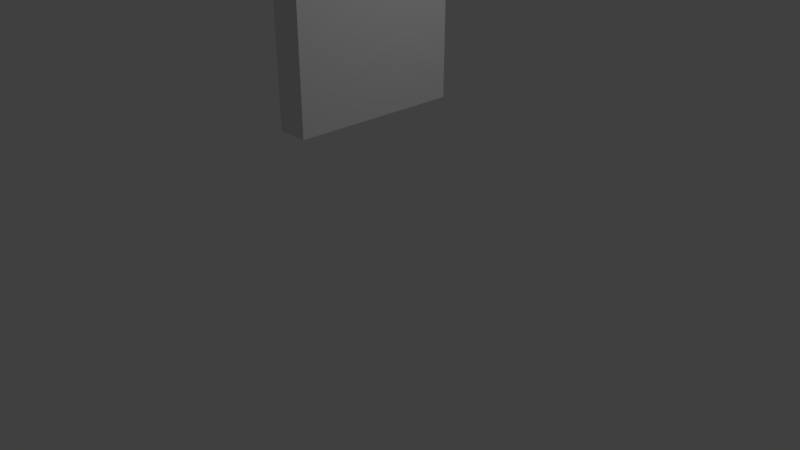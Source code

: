 # Source: Ventana_abierta.blend  (saved by Blender 2.79.0; exported with 4.5.12 LTS)
import bpy
from mathutils import Matrix  # noqa: F401  (used for matrix-valued properties, if any)

bpy.ops.wm.read_factory_settings(use_empty=True)
scene = bpy.context.scene
scene.name = 'Scene'

# ---- collections
col_collection_1 = bpy.data.collections.new('Collection 1'); scene.collection.children.link(col_collection_1)

# ---- world
world_world = bpy.data.worlds.new('World'); scene.world = world_world
world_world.color = (0.05088, 0.05088, 0.05088)
world_world.use_sun_shadow = False
world_world.sun_shadow_jitter_overblur = 0.0
world_world.cycles.sampling_method = 'MANUAL'

# ---- cameras
cam_camera = bpy.data.cameras.new('Camera')
cam_camera.clip_end = 100.0
cam_camera.lens = 35.0
cam_camera.sensor_width = 32.0
cam_camera.sensor_height = 18.0
cam_camera.ortho_scale = 7.314
cam_camera.dof.focus_distance = 0.0
cam_camera.dof.aperture_fstop = 128.0

# ---- lights
light_lamp = bpy.data.lights.new('Lamp', 'POINT')
light_lamp.transmission_factor = 0.0
light_lamp.cutoff_distance = 30.0
light_lamp.energy = 100.0
light_lamp.shadow_buffer_clip_start = 1.001
light_lamp.shadow_soft_size = 0.1
light_lamp.shadow_maximum_resolution = 0.006
light_lamp.use_absolute_resolution = True

# ---- meshes
me_cube_016 = bpy.data.meshes.new('Cube.016')
me_cube_016.from_pydata([(-0.1, -1.0, -1.0), (-0.1, -1.0, 1.0), (-0.1, 1.0, -1.0), (-0.1, 1.0, 1.0), (-0.1, 1.1, 1.0), (-0.1, 1.1, -1.0), (-0.1, -1.0, 1.1), (-0.1, 1.0, 1.1), (-0.1, -1.1, -1.0), (-0.1, -1.1, 1.0), (-0.1, 1.0, -1.1), (-0.1, -1.0, -1.1), (-0.1, 1.0, -1.1), (-0.1, 1.1, -1.1), (-0.1, -1.0, -1.1), (-0.1, -1.1, -1.1), (-0.1, -1.0, 1.1), (-0.1, -1.1, 1.1), (-0.1, 1.0, 1.1), (-0.1, 1.1, 1.1), (-0.1, 2.421e-08, -1.0), (-0.1, 2.421e-08, 1.0), (-0.1, 2.421e-08, 1.1), (-0.1, 2.421e-08, -1.1), (-0.1, -1.0, -6.676e-06), (-0.1, 1.0, -6.676e-06), (-0.1, 1.1, -6.676e-06), (-0.1, -1.1, -6.676e-06), (-0.1, -1.0, 0.09999), (-0.1, -1.1, 0.09999), (-0.1, 1.0, 0.09999), (-0.1, 1.1, 0.09999), (-0.1, 0.1, 1.0), (-0.1, 0.1, 1.1), (-0.1, 0.1, -1.0), (-0.1, 0.1, -1.1), (-0.1, -0.1, -1.0), (-0.1, -0.1, -1.1), (-0.1, -0.1, 1.0), (-0.1, -0.1, 1.1), (-0.1, 1.0, -0.1), (-0.1, 1.1, -0.1), (-0.1, -1.0, -0.1), (-0.1, -1.1, -0.1), (-0.1, 2.421e-08, -6.676e-06), (-0.1, 2.421e-08, 0.09999), (-0.1, 2.421e-08, -0.1), (-0.1, 0.1, -6.676e-06), (-0.1, 0.1, -0.1), (-0.1, 0.1, 0.09999), (-0.1, -0.1, 0.09999), (-0.1, -0.1, -6.676e-06), (-0.1, -0.1, -0.1), (0.1, -0.1, -1.0), (0.1, -1.0, -1.0), (0.1, -1.0, 0.09999), (0.1, -1.0, 1.0), (0.1, 0.1, 1.0), (0.1, 1.0, 1.0), (0.1, 1.0, -0.1), (0.1, 1.0, -1.0), (0.1, 1.1, -0.1), (0.1, 1.1, -1.0), (0.1, 1.1, 1.0), (0.1, 0.1, 1.1), (0.1, 1.0, 1.1), (0.1, -1.0, 1.1), (0.1, -1.1, 0.09999), (0.1, -1.1, 1.0), (0.1, -1.1, -1.0), (0.1, -0.1, -1.1), (0.1, -1.0, -1.1), (0.1, 1.0, -1.1), (0.1, 1.1, -1.1), (0.1, 1.0, -1.1), (0.1, -1.0, -1.1), (0.1, -1.1, -1.1), (0.1, -1.1, 1.1), (0.1, -1.0, 1.1), (0.1, 1.1, 1.1), (0.1, 1.0, 1.1), (0.1, 0.1, -1.0), (0.1, 2.421e-08, -1.0), (0.1, -0.1, 1.0), (0.1, 2.421e-08, 1.0), (0.1, -0.1, 1.1), (0.1, 2.421e-08, 1.1), (0.1, 0.1, -1.1), (0.1, 2.421e-08, -1.1), (0.1, -1.0, -0.1), (0.1, -1.0, -6.676e-06), (0.1, 1.0, 0.09999), (0.1, 1.0, -6.676e-06), (0.1, 1.1, 0.09999), (0.1, 1.1, -6.676e-06), (0.1, -1.1, -0.1), (0.1, -1.1, -6.676e-06), (0.1, 0.1, -6.676e-06), (0.1, -0.1, 0.09999), (0.1, 0.1, -0.1), (0.1, -0.1, -6.676e-06), (0.1, 2.421e-08, -6.676e-06), (0.1, 0.1, 0.09999), (0.1, 2.421e-08, 0.09999), (0.1, -0.1, -0.1), (0.1, 2.421e-08, -0.1)], [], [(36, 20, 23, 37), (42, 0, 8, 43), (30, 3, 4, 31), (2, 5, 13, 12), (38, 1, 6, 39), (34, 2, 10, 35), (8, 0, 14, 15), (1, 9, 17, 16), (4, 3, 18, 19), (32, 21, 22, 33), (40, 25, 26, 41), (28, 24, 27, 29), (1, 28, 29, 9), (25, 30, 31, 26), (3, 32, 33, 7), (20, 34, 35, 23), (21, 38, 39, 22), (0, 36, 37, 11), (2, 40, 41, 5), (24, 42, 43, 27), (50, 51, 24, 28), (48, 47, 25, 40), (52, 51, 44, 46), (49, 47, 44, 45), (30, 25, 47, 49), (46, 44, 47, 48), (42, 24, 51, 52), (45, 44, 51, 50), (21, 32, 49, 45), (38, 21, 45, 50), (53, 70, 88, 82), (89, 95, 69, 54), (91, 93, 63, 58), (60, 74, 73, 62), (83, 85, 66, 56), (81, 87, 72, 60), (69, 76, 75, 54), (56, 78, 77, 68), (63, 79, 80, 58), (57, 64, 86, 84), (59, 61, 94, 92), (55, 67, 96, 90), (56, 68, 67, 55), (92, 94, 93, 91), (58, 65, 64, 57), (82, 88, 87, 81), (84, 86, 85, 83), (54, 71, 70, 53), (60, 62, 61, 59), (90, 96, 95, 89), (98, 55, 90, 100), (99, 59, 92, 97), (104, 105, 101, 100), (102, 103, 101, 97), (91, 102, 97, 92), (105, 99, 97, 101), (89, 104, 100, 90), (103, 98, 100, 101), (84, 103, 102, 57), (83, 98, 103, 84), (48, 99, 105, 46), (46, 105, 104, 52), (0, 54, 75, 14), (22, 86, 64, 33), (49, 102, 91, 30), (33, 64, 65, 7), (8, 69, 95, 43), (15, 76, 69, 8), (34, 81, 60, 2), (7, 65, 58, 3), (17, 77, 78, 16), (10, 72, 87, 35), (1, 56, 66, 6), (31, 93, 94, 26), (16, 78, 56, 1), (29, 67, 68, 9), (43, 95, 96, 27), (9, 68, 77, 17), (28, 55, 98, 50), (18, 80, 79, 19), (52, 104, 89, 42), (40, 59, 99, 48), (3, 58, 80, 18), (23, 88, 70, 37), (37, 70, 71, 11), (0, 54, 53, 36), (19, 79, 63, 4), (38, 83, 56, 1), (11, 71, 54, 0), (27, 96, 67, 29), (1, 56, 55, 28), (6, 66, 85, 39), (32, 57, 102, 49), (2, 60, 72, 10), (30, 91, 58, 3), (3, 58, 57, 32), (13, 73, 74, 12), (4, 63, 93, 31), (2, 60, 59, 40), (39, 85, 86, 22), (50, 98, 83, 38), (5, 62, 73, 13), (41, 61, 62, 5), (35, 87, 88, 23), (12, 74, 60, 2), (26, 94, 61, 41), (14, 75, 76, 15), (42, 89, 54, 0), (98, 55, 56, 83), (102, 57, 58, 91), (105, 82, 53, 104), (81, 82, 105, 99), (82, 20, 36, 53), (81, 34, 20, 82), (59, 60, 81, 99), (53, 54, 89, 104)])
me_cube_016.use_remesh_preserve_volume = False
me_cube_016.use_remesh_preserve_attributes = False
me_cube_016.use_mirror_vertex_groups = False
me_cube_016.update()

# ---- objects
ob_lamp = bpy.data.objects.new('Lamp', light_lamp)
ob_camera = bpy.data.objects.new('Camera', cam_camera)
ob_ventana_001 = bpy.data.objects.new('Ventana.001', me_cube_016)

# ---- transforms, parenting, visibility, modifiers, constraints
ob_lamp.location = (4.076, 1.005, 5.904)
ob_lamp.rotation_euler = (0.6503, 0.05522, 1.866)
ob_lamp.lock_rotations_4d = False
ob_lamp.empty_display_type = 'ARROWS'
ob_lamp.color = (0.0, 0.0, 0.0, 0.0)
ob_lamp.lineart.crease_threshold = 0.0
ob_camera.location = (7.481, -6.508, 5.344)
ob_camera.rotation_euler = (1.109, 0.0, 0.8149)
ob_camera.lock_rotations_4d = False
ob_camera.empty_display_type = 'ARROWS'
ob_camera.color = (0.0, 0.0, 0.0, 0.0)
ob_camera.display_type = 'WIRE'
ob_camera.lineart.crease_threshold = 0.0
ob_ventana_001.location = (0.0, 0.0, 3.0)
ob_ventana_001.scale = (2.0, 1.0, 1.0)
ob_ventana_001.lineart.crease_threshold = 0.0

# ---- collection membership
col_collection_1.objects.link(ob_lamp)
col_collection_1.objects.link(ob_camera)
col_collection_1.objects.link(ob_ventana_001)

# ---- scene / render settings (as saved in the file)
scene.camera = ob_camera
scene.frame_start = 1; scene.frame_end = 250; scene.frame_set(1)
scene.render.engine = 'BLENDER_EEVEE_NEXT'
scene.render.resolution_percentage = 50
scene.render.dither_intensity = 0.0
scene.cycles.use_denoising = False
scene.cycles.samples = 128
scene.cycles.sampling_pattern = 'TABULATED_SOBOL'
scene.cycles.use_adaptive_sampling = False
scene.cycles.use_light_tree = False
scene.cycles.blur_glossy = 0.0
scene.cycles.sample_clamp_indirect = 0.0
scene.view_settings.view_transform = 'Standard'
bpy.context.view_layer.update()
